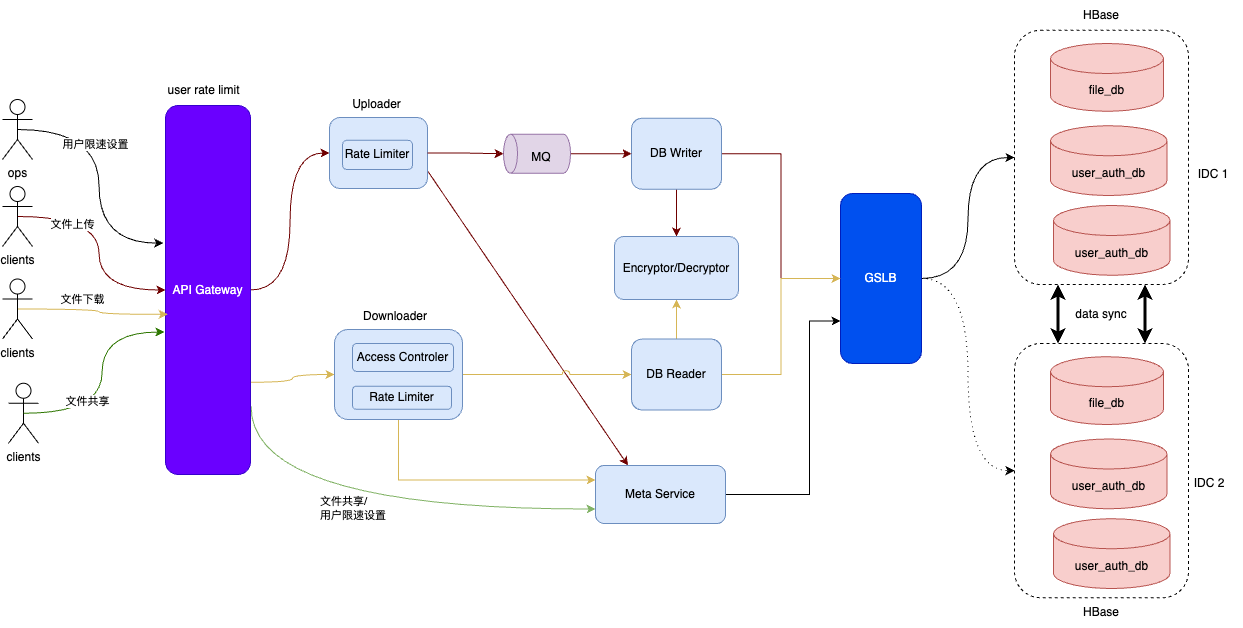

The diagram above was exported from draw.io. Its source (the exported page's mxGraphModel, read from the mxfile embedded in the PNG):
<mxGraphModel dx="874" dy="714" grid="0" gridSize="10" guides="1" tooltips="1" connect="1" arrows="1" fold="1" page="1" pageScale="1" pageWidth="2339" pageHeight="3300" math="0" shadow="0">
  <root>
    <mxCell id="0" />
    <mxCell id="1" parent="0" />
    <mxCell id="1WtsVV73GRqhbknMx4Xs-85" style="edgeStyle=orthogonalEdgeStyle;rounded=0;orthogonalLoop=1;jettySize=auto;html=1;exitX=0.25;exitY=1;exitDx=0;exitDy=0;entryX=0.25;entryY=0;entryDx=0;entryDy=0;startArrow=classic;startFill=1;strokeWidth=3;" edge="1" parent="1" source="1WtsVV73GRqhbknMx4Xs-2" target="1WtsVV73GRqhbknMx4Xs-80">
      <mxGeometry relative="1" as="geometry" />
    </mxCell>
    <mxCell id="1WtsVV73GRqhbknMx4Xs-86" style="edgeStyle=orthogonalEdgeStyle;rounded=0;orthogonalLoop=1;jettySize=auto;html=1;exitX=0.75;exitY=1;exitDx=0;exitDy=0;entryX=0.75;entryY=0;entryDx=0;entryDy=0;startArrow=classic;startFill=1;strokeWidth=3;" edge="1" parent="1" source="1WtsVV73GRqhbknMx4Xs-2" target="1WtsVV73GRqhbknMx4Xs-80">
      <mxGeometry relative="1" as="geometry" />
    </mxCell>
    <mxCell id="1WtsVV73GRqhbknMx4Xs-2" value="" style="rounded=1;whiteSpace=wrap;html=1;dashed=1;" vertex="1" parent="1">
      <mxGeometry x="1250" y="860.75" width="174" height="254.25" as="geometry" />
    </mxCell>
    <mxCell id="1WtsVV73GRqhbknMx4Xs-3" style="edgeStyle=orthogonalEdgeStyle;rounded=0;orthogonalLoop=1;jettySize=auto;html=1;exitX=0.5;exitY=0.5;exitDx=0;exitDy=0;exitPerimeter=0;entryX=0;entryY=0.5;entryDx=0;entryDy=0;curved=1;fillColor=#a20025;strokeColor=#6F0000;" edge="1" parent="1" source="1WtsVV73GRqhbknMx4Xs-5" target="1WtsVV73GRqhbknMx4Xs-10">
      <mxGeometry relative="1" as="geometry" />
    </mxCell>
    <mxCell id="1WtsVV73GRqhbknMx4Xs-4" value="文件上传" style="edgeLabel;html=1;align=center;verticalAlign=middle;resizable=0;points=[];" vertex="1" connectable="0" parent="1WtsVV73GRqhbknMx4Xs-3">
      <mxGeometry x="-0.2271" y="-1" relative="1" as="geometry">
        <mxPoint x="-26" y="3" as="offset" />
      </mxGeometry>
    </mxCell>
    <mxCell id="1WtsVV73GRqhbknMx4Xs-5" value="clients" style="shape=umlActor;verticalLabelPosition=bottom;verticalAlign=top;html=1;outlineConnect=0;" vertex="1" parent="1">
      <mxGeometry x="238" y="1017" width="30" height="60" as="geometry" />
    </mxCell>
    <mxCell id="1WtsVV73GRqhbknMx4Xs-6" style="edgeStyle=orthogonalEdgeStyle;rounded=0;orthogonalLoop=1;jettySize=auto;html=1;exitX=1;exitY=0.5;exitDx=0;exitDy=0;entryX=0;entryY=0.5;entryDx=0;entryDy=0;curved=1;fillColor=#a20025;strokeColor=#6F0000;" edge="1" parent="1" source="1WtsVV73GRqhbknMx4Xs-10" target="1WtsVV73GRqhbknMx4Xs-15">
      <mxGeometry relative="1" as="geometry" />
    </mxCell>
    <mxCell id="1WtsVV73GRqhbknMx4Xs-9" style="edgeStyle=orthogonalEdgeStyle;rounded=0;orthogonalLoop=1;jettySize=auto;html=1;exitX=1;exitY=0.75;exitDx=0;exitDy=0;entryX=0;entryY=0.5;entryDx=0;entryDy=0;fillColor=#fff2cc;strokeColor=#d6b656;curved=1;" edge="1" parent="1" source="1WtsVV73GRqhbknMx4Xs-10" target="1WtsVV73GRqhbknMx4Xs-25">
      <mxGeometry relative="1" as="geometry" />
    </mxCell>
    <mxCell id="1WtsVV73GRqhbknMx4Xs-72" style="edgeStyle=orthogonalEdgeStyle;rounded=0;orthogonalLoop=1;jettySize=auto;html=1;exitX=1.007;exitY=0.816;exitDx=0;exitDy=0;entryX=0;entryY=0.75;entryDx=0;entryDy=0;curved=1;exitPerimeter=0;fillColor=#d5e8d4;strokeColor=#82b366;" edge="1" parent="1" source="1WtsVV73GRqhbknMx4Xs-10" target="1WtsVV73GRqhbknMx4Xs-30">
      <mxGeometry relative="1" as="geometry">
        <Array as="points">
          <mxPoint x="487" y="1340" />
        </Array>
      </mxGeometry>
    </mxCell>
    <mxCell id="1WtsVV73GRqhbknMx4Xs-10" value="API Gateway" style="rounded=1;whiteSpace=wrap;html=1;fillColor=#6a00ff;fontColor=#ffffff;strokeColor=#3700CC;" vertex="1" parent="1">
      <mxGeometry x="401" y="936" width="85" height="369" as="geometry" />
    </mxCell>
    <mxCell id="1WtsVV73GRqhbknMx4Xs-59" style="edgeStyle=orthogonalEdgeStyle;rounded=0;orthogonalLoop=1;jettySize=auto;html=1;exitX=0.5;exitY=1;exitDx=0;exitDy=0;fillColor=#a20025;strokeColor=#6F0000;" edge="1" parent="1" source="1WtsVV73GRqhbknMx4Xs-12" target="1WtsVV73GRqhbknMx4Xs-54">
      <mxGeometry relative="1" as="geometry" />
    </mxCell>
    <mxCell id="1WtsVV73GRqhbknMx4Xs-76" style="edgeStyle=orthogonalEdgeStyle;rounded=0;orthogonalLoop=1;jettySize=auto;html=1;exitX=1;exitY=0.5;exitDx=0;exitDy=0;entryX=0;entryY=0.5;entryDx=0;entryDy=0;fillColor=#a20025;strokeColor=#6F0000;" edge="1" parent="1" source="1WtsVV73GRqhbknMx4Xs-12" target="1WtsVV73GRqhbknMx4Xs-42">
      <mxGeometry relative="1" as="geometry" />
    </mxCell>
    <mxCell id="1WtsVV73GRqhbknMx4Xs-12" value="DB Writer" style="rounded=1;whiteSpace=wrap;html=1;fillColor=#dae8fc;strokeColor=#6c8ebf;" vertex="1" parent="1">
      <mxGeometry x="867" y="948.75" width="90" height="71" as="geometry" />
    </mxCell>
    <mxCell id="1WtsVV73GRqhbknMx4Xs-89" style="rounded=0;orthogonalLoop=1;jettySize=auto;html=1;exitX=1;exitY=0.75;exitDx=0;exitDy=0;entryX=0.25;entryY=0;entryDx=0;entryDy=0;fillColor=#a20025;strokeColor=#6F0000;" edge="1" parent="1" source="1WtsVV73GRqhbknMx4Xs-15" target="1WtsVV73GRqhbknMx4Xs-30">
      <mxGeometry relative="1" as="geometry" />
    </mxCell>
    <mxCell id="1WtsVV73GRqhbknMx4Xs-15" value="" style="rounded=1;whiteSpace=wrap;html=1;fillColor=#dae8fc;strokeColor=#6c8ebf;" vertex="1" parent="1">
      <mxGeometry x="565" y="948" width="98" height="71" as="geometry" />
    </mxCell>
    <mxCell id="1WtsVV73GRqhbknMx4Xs-16" style="edgeStyle=orthogonalEdgeStyle;rounded=0;orthogonalLoop=1;jettySize=auto;html=1;exitX=0.5;exitY=1;exitDx=0;exitDy=0;exitPerimeter=0;entryX=0;entryY=0.5;entryDx=0;entryDy=0;fillColor=#a20025;strokeColor=#6F0000;" edge="1" parent="1" source="1WtsVV73GRqhbknMx4Xs-17" target="1WtsVV73GRqhbknMx4Xs-12">
      <mxGeometry relative="1" as="geometry" />
    </mxCell>
    <mxCell id="1WtsVV73GRqhbknMx4Xs-17" value="" style="shape=cylinder3;whiteSpace=wrap;html=1;boundedLbl=1;backgroundOutline=1;size=7;rotation=-90;fillColor=#e1d5e7;strokeColor=#9673a6;" vertex="1" parent="1">
      <mxGeometry x="753" y="950.75" width="39" height="67" as="geometry" />
    </mxCell>
    <mxCell id="1WtsVV73GRqhbknMx4Xs-18" value="MQ" style="text;html=1;align=center;verticalAlign=middle;whiteSpace=wrap;rounded=0;" vertex="1" parent="1">
      <mxGeometry x="747" y="972.88" width="60" height="30" as="geometry" />
    </mxCell>
    <mxCell id="1WtsVV73GRqhbknMx4Xs-19" value="Rate Limiter" style="rounded=1;whiteSpace=wrap;html=1;fillColor=#dae8fc;strokeColor=#6c8ebf;" vertex="1" parent="1">
      <mxGeometry x="578" y="970.75" width="70" height="29.25" as="geometry" />
    </mxCell>
    <mxCell id="1WtsVV73GRqhbknMx4Xs-20" value="Uploader" style="text;html=1;align=center;verticalAlign=middle;whiteSpace=wrap;rounded=0;" vertex="1" parent="1">
      <mxGeometry x="562" y="921" width="101" height="27" as="geometry" />
    </mxCell>
    <mxCell id="1WtsVV73GRqhbknMx4Xs-21" style="edgeStyle=orthogonalEdgeStyle;rounded=0;orthogonalLoop=1;jettySize=auto;html=1;exitX=1;exitY=0.5;exitDx=0;exitDy=0;entryX=0.5;entryY=0;entryDx=0;entryDy=0;entryPerimeter=0;fillColor=#a20025;strokeColor=#6F0000;" edge="1" parent="1" source="1WtsVV73GRqhbknMx4Xs-15" target="1WtsVV73GRqhbknMx4Xs-17">
      <mxGeometry relative="1" as="geometry" />
    </mxCell>
    <mxCell id="1WtsVV73GRqhbknMx4Xs-23" style="edgeStyle=orthogonalEdgeStyle;rounded=0;orthogonalLoop=1;jettySize=auto;html=1;exitX=1;exitY=0.5;exitDx=0;exitDy=0;fillColor=#fff2cc;strokeColor=#d6b656;jumpStyle=arc;jumpSize=8;" edge="1" parent="1" source="1WtsVV73GRqhbknMx4Xs-25" target="1WtsVV73GRqhbknMx4Xs-51">
      <mxGeometry relative="1" as="geometry" />
    </mxCell>
    <mxCell id="1WtsVV73GRqhbknMx4Xs-71" style="edgeStyle=orthogonalEdgeStyle;rounded=0;orthogonalLoop=1;jettySize=auto;html=1;exitX=0.5;exitY=1;exitDx=0;exitDy=0;entryX=0;entryY=0.25;entryDx=0;entryDy=0;fillColor=#fff2cc;strokeColor=#d6b656;" edge="1" parent="1" source="1WtsVV73GRqhbknMx4Xs-25" target="1WtsVV73GRqhbknMx4Xs-30">
      <mxGeometry relative="1" as="geometry" />
    </mxCell>
    <mxCell id="1WtsVV73GRqhbknMx4Xs-25" value="" style="rounded=1;whiteSpace=wrap;html=1;fillColor=#dae8fc;strokeColor=#6c8ebf;" vertex="1" parent="1">
      <mxGeometry x="570" y="1160" width="128" height="90" as="geometry" />
    </mxCell>
    <mxCell id="1WtsVV73GRqhbknMx4Xs-26" value="Rate Limiter" style="rounded=1;whiteSpace=wrap;html=1;fillColor=#dae8fc;strokeColor=#6c8ebf;" vertex="1" parent="1">
      <mxGeometry x="588" y="1216.75" width="99" height="23" as="geometry" />
    </mxCell>
    <mxCell id="1WtsVV73GRqhbknMx4Xs-27" value="Access Controler" style="rounded=1;whiteSpace=wrap;html=1;fillColor=#dae8fc;strokeColor=#6c8ebf;" vertex="1" parent="1">
      <mxGeometry x="588" y="1174" width="101" height="28" as="geometry" />
    </mxCell>
    <mxCell id="1WtsVV73GRqhbknMx4Xs-28" value="Downloader" style="text;html=1;align=center;verticalAlign=middle;whiteSpace=wrap;rounded=0;" vertex="1" parent="1">
      <mxGeometry x="601" y="1132" width="60" height="30" as="geometry" />
    </mxCell>
    <mxCell id="1WtsVV73GRqhbknMx4Xs-70" style="edgeStyle=orthogonalEdgeStyle;rounded=0;orthogonalLoop=1;jettySize=auto;html=1;exitX=1;exitY=0.5;exitDx=0;exitDy=0;entryX=0;entryY=0.75;entryDx=0;entryDy=0;" edge="1" parent="1" source="1WtsVV73GRqhbknMx4Xs-30" target="1WtsVV73GRqhbknMx4Xs-42">
      <mxGeometry relative="1" as="geometry">
        <Array as="points">
          <mxPoint x="1045" y="1325" />
          <mxPoint x="1045" y="1152" />
        </Array>
      </mxGeometry>
    </mxCell>
    <mxCell id="1WtsVV73GRqhbknMx4Xs-30" value="Meta Service" style="rounded=1;whiteSpace=wrap;html=1;fillColor=#dae8fc;strokeColor=#6c8ebf;" vertex="1" parent="1">
      <mxGeometry x="831" y="1296" width="130" height="58" as="geometry" />
    </mxCell>
    <mxCell id="1WtsVV73GRqhbknMx4Xs-31" style="edgeStyle=orthogonalEdgeStyle;rounded=0;orthogonalLoop=1;jettySize=auto;html=1;exitX=0.5;exitY=0.5;exitDx=0;exitDy=0;exitPerimeter=0;entryX=-0.026;entryY=0.373;entryDx=0;entryDy=0;curved=1;entryPerimeter=0;" edge="1" parent="1" source="1WtsVV73GRqhbknMx4Xs-33" target="1WtsVV73GRqhbknMx4Xs-10">
      <mxGeometry relative="1" as="geometry" />
    </mxCell>
    <mxCell id="1WtsVV73GRqhbknMx4Xs-32" value="用户限速设置" style="edgeLabel;html=1;align=center;verticalAlign=middle;resizable=0;points=[];" vertex="1" connectable="0" parent="1WtsVV73GRqhbknMx4Xs-31">
      <mxGeometry x="-0.3115" y="1" relative="1" as="geometry">
        <mxPoint x="-5" y="7" as="offset" />
      </mxGeometry>
    </mxCell>
    <mxCell id="1WtsVV73GRqhbknMx4Xs-33" value="ops" style="shape=umlActor;verticalLabelPosition=bottom;verticalAlign=top;html=1;outlineConnect=0;" vertex="1" parent="1">
      <mxGeometry x="238" y="930" width="30" height="60" as="geometry" />
    </mxCell>
    <mxCell id="1WtsVV73GRqhbknMx4Xs-34" value="clients" style="shape=umlActor;verticalLabelPosition=bottom;verticalAlign=top;html=1;outlineConnect=0;" vertex="1" parent="1">
      <mxGeometry x="244" y="1213.75" width="30" height="60" as="geometry" />
    </mxCell>
    <mxCell id="1WtsVV73GRqhbknMx4Xs-35" style="edgeStyle=orthogonalEdgeStyle;rounded=0;orthogonalLoop=1;jettySize=auto;html=1;exitX=0.5;exitY=0.5;exitDx=0;exitDy=0;exitPerimeter=0;entryX=-0.013;entryY=0.614;entryDx=0;entryDy=0;entryPerimeter=0;curved=1;fillColor=#60a917;strokeColor=#2D7600;" edge="1" parent="1" source="1WtsVV73GRqhbknMx4Xs-34" target="1WtsVV73GRqhbknMx4Xs-10">
      <mxGeometry relative="1" as="geometry" />
    </mxCell>
    <mxCell id="1WtsVV73GRqhbknMx4Xs-36" value="文件共享" style="edgeLabel;html=1;align=center;verticalAlign=middle;resizable=0;points=[];" vertex="1" connectable="0" parent="1WtsVV73GRqhbknMx4Xs-35">
      <mxGeometry x="-0.1767" y="5" relative="1" as="geometry">
        <mxPoint x="-10" as="offset" />
      </mxGeometry>
    </mxCell>
    <mxCell id="1WtsVV73GRqhbknMx4Xs-37" style="edgeStyle=orthogonalEdgeStyle;rounded=0;orthogonalLoop=1;jettySize=auto;html=1;exitX=0.5;exitY=0.5;exitDx=0;exitDy=0;exitPerimeter=0;entryX=0.026;entryY=0.566;entryDx=0;entryDy=0;curved=1;fillColor=#fff2cc;strokeColor=#d6b656;entryPerimeter=0;" edge="1" parent="1" source="1WtsVV73GRqhbknMx4Xs-39" target="1WtsVV73GRqhbknMx4Xs-10">
      <mxGeometry relative="1" as="geometry" />
    </mxCell>
    <mxCell id="1WtsVV73GRqhbknMx4Xs-38" value="文件下载" style="edgeLabel;html=1;align=center;verticalAlign=middle;resizable=0;points=[];" vertex="1" connectable="0" parent="1WtsVV73GRqhbknMx4Xs-37">
      <mxGeometry x="-0.1767" y="11" relative="1" as="geometry">
        <mxPoint y="1" as="offset" />
      </mxGeometry>
    </mxCell>
    <mxCell id="1WtsVV73GRqhbknMx4Xs-39" value="clients" style="shape=umlActor;verticalLabelPosition=bottom;verticalAlign=top;html=1;outlineConnect=0;" vertex="1" parent="1">
      <mxGeometry x="238" y="1109.5" width="30" height="60" as="geometry" />
    </mxCell>
    <mxCell id="1WtsVV73GRqhbknMx4Xs-41" value="file_db" style="shape=cylinder3;whiteSpace=wrap;html=1;boundedLbl=1;backgroundOutline=1;size=15;fillColor=#f8cecc;strokeColor=#b85450;" vertex="1" parent="1">
      <mxGeometry x="1286" y="874" width="113" height="67.75" as="geometry" />
    </mxCell>
    <mxCell id="1WtsVV73GRqhbknMx4Xs-87" style="edgeStyle=orthogonalEdgeStyle;rounded=0;orthogonalLoop=1;jettySize=auto;html=1;exitX=1;exitY=0.5;exitDx=0;exitDy=0;curved=1;" edge="1" parent="1" source="1WtsVV73GRqhbknMx4Xs-42" target="1WtsVV73GRqhbknMx4Xs-2">
      <mxGeometry relative="1" as="geometry" />
    </mxCell>
    <mxCell id="1WtsVV73GRqhbknMx4Xs-88" style="edgeStyle=orthogonalEdgeStyle;rounded=0;orthogonalLoop=1;jettySize=auto;html=1;exitX=1;exitY=0.5;exitDx=0;exitDy=0;entryX=0;entryY=0.5;entryDx=0;entryDy=0;curved=1;dashed=1;dashPattern=1 4;" edge="1" parent="1" source="1WtsVV73GRqhbknMx4Xs-42" target="1WtsVV73GRqhbknMx4Xs-80">
      <mxGeometry relative="1" as="geometry" />
    </mxCell>
    <mxCell id="1WtsVV73GRqhbknMx4Xs-42" value="GSLB" style="rounded=1;whiteSpace=wrap;html=1;fillColor=#0050ef;fontColor=#ffffff;strokeColor=#001DBC;" vertex="1" parent="1">
      <mxGeometry x="1076" y="1024" width="81" height="170" as="geometry" />
    </mxCell>
    <mxCell id="1WtsVV73GRqhbknMx4Xs-44" value="IDC 1" style="text;html=1;align=center;verticalAlign=middle;whiteSpace=wrap;rounded=0;" vertex="1" parent="1">
      <mxGeometry x="1418.5" y="990" width="60" height="30" as="geometry" />
    </mxCell>
    <mxCell id="1WtsVV73GRqhbknMx4Xs-45" value="IDC 2" style="text;html=1;align=center;verticalAlign=middle;whiteSpace=wrap;rounded=0;" vertex="1" parent="1">
      <mxGeometry x="1415" y="1299.25" width="60" height="30" as="geometry" />
    </mxCell>
    <mxCell id="1WtsVV73GRqhbknMx4Xs-49" value="data sync" style="text;html=1;align=center;verticalAlign=middle;whiteSpace=wrap;rounded=0;" vertex="1" parent="1">
      <mxGeometry x="1307" y="1130" width="60" height="30" as="geometry" />
    </mxCell>
    <mxCell id="1WtsVV73GRqhbknMx4Xs-60" style="edgeStyle=orthogonalEdgeStyle;rounded=0;orthogonalLoop=1;jettySize=auto;html=1;exitX=0.5;exitY=0;exitDx=0;exitDy=0;fillColor=#fff2cc;strokeColor=#d6b656;" edge="1" parent="1" source="1WtsVV73GRqhbknMx4Xs-51" target="1WtsVV73GRqhbknMx4Xs-54">
      <mxGeometry relative="1" as="geometry" />
    </mxCell>
    <mxCell id="1WtsVV73GRqhbknMx4Xs-75" style="edgeStyle=orthogonalEdgeStyle;rounded=0;orthogonalLoop=1;jettySize=auto;html=1;exitX=1;exitY=0.5;exitDx=0;exitDy=0;entryX=0;entryY=0.5;entryDx=0;entryDy=0;fillColor=#fff2cc;strokeColor=#d6b656;" edge="1" parent="1" source="1WtsVV73GRqhbknMx4Xs-51" target="1WtsVV73GRqhbknMx4Xs-42">
      <mxGeometry relative="1" as="geometry" />
    </mxCell>
    <mxCell id="1WtsVV73GRqhbknMx4Xs-51" value="DB Reader" style="rounded=1;whiteSpace=wrap;html=1;fillColor=#dae8fc;strokeColor=#6c8ebf;" vertex="1" parent="1">
      <mxGeometry x="867" y="1169.5" width="90" height="71" as="geometry" />
    </mxCell>
    <mxCell id="1WtsVV73GRqhbknMx4Xs-54" value="Encryptor/Decryptor" style="rounded=1;whiteSpace=wrap;html=1;fillColor=#dae8fc;strokeColor=#6c8ebf;" vertex="1" parent="1">
      <mxGeometry x="850" y="1067" width="124" height="63" as="geometry" />
    </mxCell>
    <mxCell id="1WtsVV73GRqhbknMx4Xs-62" value="user_auth_db" style="shape=cylinder3;whiteSpace=wrap;html=1;boundedLbl=1;backgroundOutline=1;size=15;fillColor=#f8cecc;strokeColor=#b85450;" vertex="1" parent="1">
      <mxGeometry x="1286" y="956.25" width="116.5" height="69.75" as="geometry" />
    </mxCell>
    <mxCell id="1WtsVV73GRqhbknMx4Xs-69" value="HBase" style="text;html=1;align=center;verticalAlign=middle;whiteSpace=wrap;rounded=0;" vertex="1" parent="1">
      <mxGeometry x="1307" y="830.75" width="60" height="30" as="geometry" />
    </mxCell>
    <mxCell id="1WtsVV73GRqhbknMx4Xs-73" value="&lt;span style=&quot;color: rgb(0, 0, 0); font-family: Helvetica; font-size: 11px; font-style: normal; font-variant-ligatures: normal; font-variant-caps: normal; font-weight: 400; letter-spacing: normal; orphans: 2; text-align: center; text-indent: 0px; text-transform: none; widows: 2; word-spacing: 0px; -webkit-text-stroke-width: 0px; white-space: nowrap; background-color: rgb(255, 255, 255); text-decoration-thickness: initial; text-decoration-style: initial; text-decoration-color: initial; display: inline !important; float: none;&quot;&gt;文件共享/&lt;/span&gt;&lt;span style=&quot;font-size: 11px; text-align: center; text-wrap-mode: nowrap; background-color: rgb(255, 255, 255);&quot;&gt;用户限速设置&lt;/span&gt;" style="text;whiteSpace=wrap;html=1;" vertex="1" parent="1">
      <mxGeometry x="554.0022222222221" y="1317.9966666666664" width="72" height="36" as="geometry" />
    </mxCell>
    <mxCell id="1WtsVV73GRqhbknMx4Xs-79" value="user_auth_db" style="shape=cylinder3;whiteSpace=wrap;html=1;boundedLbl=1;backgroundOutline=1;size=15;fillColor=#f8cecc;strokeColor=#b85450;" vertex="1" parent="1">
      <mxGeometry x="1289" y="1036" width="116.5" height="69.75" as="geometry" />
    </mxCell>
    <mxCell id="1WtsVV73GRqhbknMx4Xs-80" value="" style="rounded=1;whiteSpace=wrap;html=1;dashed=1;" vertex="1" parent="1">
      <mxGeometry x="1250" y="1174" width="174" height="254.25" as="geometry" />
    </mxCell>
    <mxCell id="1WtsVV73GRqhbknMx4Xs-81" value="file_db" style="shape=cylinder3;whiteSpace=wrap;html=1;boundedLbl=1;backgroundOutline=1;size=15;fillColor=#f8cecc;strokeColor=#b85450;" vertex="1" parent="1">
      <mxGeometry x="1286" y="1187.25" width="113" height="67.75" as="geometry" />
    </mxCell>
    <mxCell id="1WtsVV73GRqhbknMx4Xs-82" value="HBase" style="text;html=1;align=center;verticalAlign=middle;whiteSpace=wrap;rounded=0;" vertex="1" parent="1">
      <mxGeometry x="1307" y="1428.25" width="60" height="30" as="geometry" />
    </mxCell>
    <mxCell id="1WtsVV73GRqhbknMx4Xs-83" value="user_auth_db" style="shape=cylinder3;whiteSpace=wrap;html=1;boundedLbl=1;backgroundOutline=1;size=15;fillColor=#f8cecc;strokeColor=#b85450;" vertex="1" parent="1">
      <mxGeometry x="1286" y="1269.5" width="116.5" height="69.75" as="geometry" />
    </mxCell>
    <mxCell id="1WtsVV73GRqhbknMx4Xs-84" value="user_auth_db" style="shape=cylinder3;whiteSpace=wrap;html=1;boundedLbl=1;backgroundOutline=1;size=15;fillColor=#f8cecc;strokeColor=#b85450;" vertex="1" parent="1">
      <mxGeometry x="1289" y="1349.25" width="116.5" height="69.75" as="geometry" />
    </mxCell>
    <mxCell id="1WtsVV73GRqhbknMx4Xs-92" value="user rate limit" style="text;html=1;align=center;verticalAlign=middle;whiteSpace=wrap;rounded=0;" vertex="1" parent="1">
      <mxGeometry x="393" y="905" width="93" height="31" as="geometry" />
    </mxCell>
  </root>
</mxGraphModel>